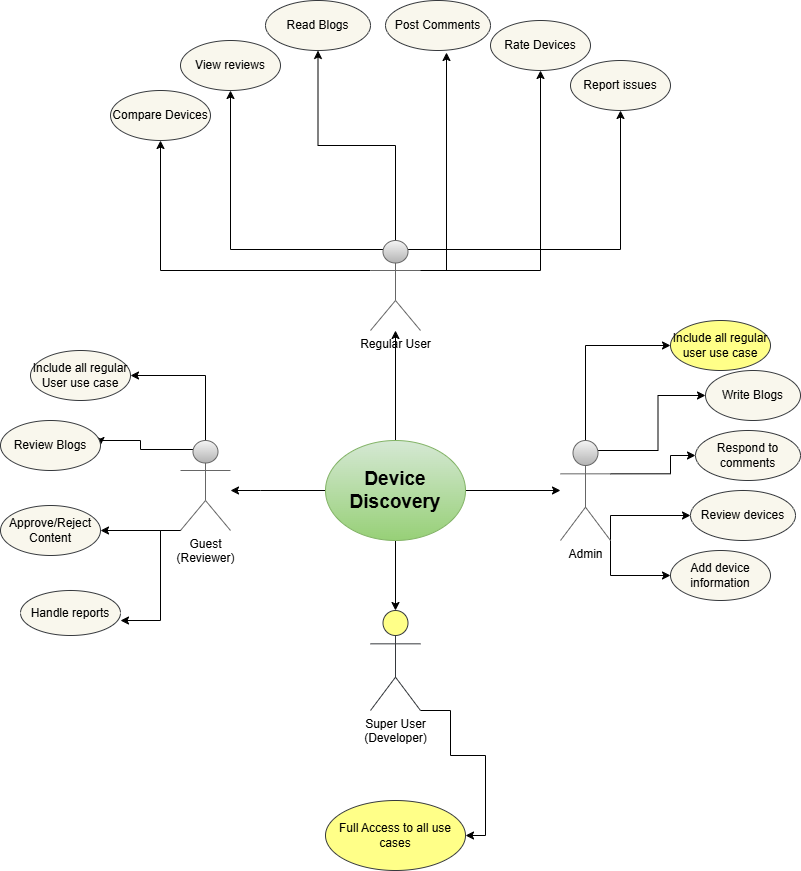

The diagram above was exported from draw.io. Its source (the exported page's mxGraphModel, read from the mxfile embedded in the PNG):
<mxGraphModel dx="1434" dy="780" grid="1" gridSize="10" guides="1" tooltips="1" connect="1" arrows="1" fold="1" page="1" pageScale="1" pageWidth="850" pageHeight="1100" background="#FFFFFF" math="0" shadow="0">
  <root>
    <mxCell id="0" />
    <mxCell id="1" parent="0" />
    <mxCell id="kcubvMJgGnevlxu2ZduL-10" value="" style="edgeStyle=orthogonalEdgeStyle;rounded=0;orthogonalLoop=1;jettySize=auto;html=1;" edge="1" parent="1" source="kcubvMJgGnevlxu2ZduL-1" target="kcubvMJgGnevlxu2ZduL-8">
      <mxGeometry relative="1" as="geometry">
        <Array as="points">
          <mxPoint x="290" y="510" />
          <mxPoint x="290" y="510" />
        </Array>
      </mxGeometry>
    </mxCell>
    <mxCell id="kcubvMJgGnevlxu2ZduL-11" value="" style="edgeStyle=orthogonalEdgeStyle;rounded=0;orthogonalLoop=1;jettySize=auto;html=1;" edge="1" parent="1" source="kcubvMJgGnevlxu2ZduL-1" target="kcubvMJgGnevlxu2ZduL-6">
      <mxGeometry relative="1" as="geometry" />
    </mxCell>
    <mxCell id="kcubvMJgGnevlxu2ZduL-12" value="" style="edgeStyle=orthogonalEdgeStyle;rounded=0;orthogonalLoop=1;jettySize=auto;html=1;" edge="1" parent="1" source="kcubvMJgGnevlxu2ZduL-1" target="kcubvMJgGnevlxu2ZduL-7">
      <mxGeometry relative="1" as="geometry" />
    </mxCell>
    <mxCell id="kcubvMJgGnevlxu2ZduL-13" value="" style="edgeStyle=orthogonalEdgeStyle;rounded=0;orthogonalLoop=1;jettySize=auto;html=1;" edge="1" parent="1" source="kcubvMJgGnevlxu2ZduL-1" target="kcubvMJgGnevlxu2ZduL-9">
      <mxGeometry relative="1" as="geometry" />
    </mxCell>
    <mxCell id="kcubvMJgGnevlxu2ZduL-1" value="&lt;b&gt;&lt;font style=&quot;font-size: 19px;&quot;&gt;Device&lt;/font&gt;&lt;/b&gt;&lt;div&gt;&lt;b&gt;&lt;font style=&quot;font-size: 19px;&quot;&gt;Discovery&lt;/font&gt;&lt;/b&gt;&lt;/div&gt;" style="ellipse;whiteSpace=wrap;html=1;fillColor=#d5e8d4;strokeColor=#82b366;gradientColor=#97d077;" vertex="1" parent="1">
      <mxGeometry x="355" y="460" width="140" height="100" as="geometry" />
    </mxCell>
    <mxCell id="kcubvMJgGnevlxu2ZduL-50" style="edgeStyle=orthogonalEdgeStyle;rounded=0;orthogonalLoop=1;jettySize=auto;html=1;exitX=0.5;exitY=0;exitDx=0;exitDy=0;exitPerimeter=0;entryX=0;entryY=0.5;entryDx=0;entryDy=0;" edge="1" parent="1" source="kcubvMJgGnevlxu2ZduL-6" target="kcubvMJgGnevlxu2ZduL-20">
      <mxGeometry relative="1" as="geometry" />
    </mxCell>
    <mxCell id="kcubvMJgGnevlxu2ZduL-51" style="edgeStyle=orthogonalEdgeStyle;rounded=0;orthogonalLoop=1;jettySize=auto;html=1;exitX=0.75;exitY=0.1;exitDx=0;exitDy=0;exitPerimeter=0;entryX=0;entryY=0.5;entryDx=0;entryDy=0;" edge="1" parent="1" source="kcubvMJgGnevlxu2ZduL-6" target="kcubvMJgGnevlxu2ZduL-21">
      <mxGeometry relative="1" as="geometry" />
    </mxCell>
    <mxCell id="kcubvMJgGnevlxu2ZduL-52" style="edgeStyle=orthogonalEdgeStyle;rounded=0;orthogonalLoop=1;jettySize=auto;html=1;exitX=1;exitY=0.3333333333333333;exitDx=0;exitDy=0;exitPerimeter=0;entryX=0;entryY=0.5;entryDx=0;entryDy=0;" edge="1" parent="1" source="kcubvMJgGnevlxu2ZduL-6" target="kcubvMJgGnevlxu2ZduL-22">
      <mxGeometry relative="1" as="geometry">
        <Array as="points">
          <mxPoint x="700" y="493" />
          <mxPoint x="700" y="475" />
        </Array>
      </mxGeometry>
    </mxCell>
    <mxCell id="kcubvMJgGnevlxu2ZduL-53" style="edgeStyle=orthogonalEdgeStyle;rounded=0;orthogonalLoop=1;jettySize=auto;html=1;exitX=1;exitY=1;exitDx=0;exitDy=0;exitPerimeter=0;entryX=0;entryY=0.5;entryDx=0;entryDy=0;" edge="1" parent="1" source="kcubvMJgGnevlxu2ZduL-6" target="kcubvMJgGnevlxu2ZduL-23">
      <mxGeometry relative="1" as="geometry">
        <Array as="points">
          <mxPoint x="640" y="535" />
        </Array>
      </mxGeometry>
    </mxCell>
    <mxCell id="kcubvMJgGnevlxu2ZduL-54" style="edgeStyle=orthogonalEdgeStyle;rounded=0;orthogonalLoop=1;jettySize=auto;html=1;exitX=1;exitY=1;exitDx=0;exitDy=0;exitPerimeter=0;entryX=0;entryY=0.5;entryDx=0;entryDy=0;" edge="1" parent="1" source="kcubvMJgGnevlxu2ZduL-6" target="kcubvMJgGnevlxu2ZduL-24">
      <mxGeometry relative="1" as="geometry" />
    </mxCell>
    <mxCell id="kcubvMJgGnevlxu2ZduL-6" value="Admin" style="shape=umlActor;verticalLabelPosition=bottom;verticalAlign=top;html=1;fillColor=#f5f5f5;strokeColor=#666666;gradientColor=#b3b3b3;" vertex="1" parent="1">
      <mxGeometry x="590" y="460" width="50" height="100" as="geometry" />
    </mxCell>
    <mxCell id="kcubvMJgGnevlxu2ZduL-37" style="edgeStyle=orthogonalEdgeStyle;rounded=0;orthogonalLoop=1;jettySize=auto;html=1;exitX=0;exitY=0.3333333333333333;exitDx=0;exitDy=0;exitPerimeter=0;entryX=0.5;entryY=1;entryDx=0;entryDy=0;" edge="1" parent="1" source="kcubvMJgGnevlxu2ZduL-7" target="kcubvMJgGnevlxu2ZduL-17">
      <mxGeometry relative="1" as="geometry" />
    </mxCell>
    <mxCell id="kcubvMJgGnevlxu2ZduL-38" style="edgeStyle=orthogonalEdgeStyle;rounded=0;orthogonalLoop=1;jettySize=auto;html=1;exitX=0.25;exitY=0.1;exitDx=0;exitDy=0;exitPerimeter=0;entryX=0.5;entryY=1;entryDx=0;entryDy=0;" edge="1" parent="1" source="kcubvMJgGnevlxu2ZduL-7" target="kcubvMJgGnevlxu2ZduL-14">
      <mxGeometry relative="1" as="geometry" />
    </mxCell>
    <mxCell id="kcubvMJgGnevlxu2ZduL-39" style="edgeStyle=orthogonalEdgeStyle;rounded=0;orthogonalLoop=1;jettySize=auto;html=1;exitX=0.5;exitY=0;exitDx=0;exitDy=0;exitPerimeter=0;entryX=0.5;entryY=1;entryDx=0;entryDy=0;" edge="1" parent="1" source="kcubvMJgGnevlxu2ZduL-7" target="kcubvMJgGnevlxu2ZduL-19">
      <mxGeometry relative="1" as="geometry" />
    </mxCell>
    <mxCell id="kcubvMJgGnevlxu2ZduL-43" style="edgeStyle=orthogonalEdgeStyle;rounded=0;orthogonalLoop=1;jettySize=auto;html=1;exitX=0.75;exitY=0.1;exitDx=0;exitDy=0;exitPerimeter=0;entryX=0.5;entryY=1;entryDx=0;entryDy=0;" edge="1" parent="1" source="kcubvMJgGnevlxu2ZduL-7" target="kcubvMJgGnevlxu2ZduL-18">
      <mxGeometry relative="1" as="geometry" />
    </mxCell>
    <mxCell id="kcubvMJgGnevlxu2ZduL-44" style="edgeStyle=orthogonalEdgeStyle;rounded=0;orthogonalLoop=1;jettySize=auto;html=1;exitX=1;exitY=0.3333333333333333;exitDx=0;exitDy=0;exitPerimeter=0;entryX=0.5;entryY=1;entryDx=0;entryDy=0;" edge="1" parent="1" source="kcubvMJgGnevlxu2ZduL-7" target="kcubvMJgGnevlxu2ZduL-16">
      <mxGeometry relative="1" as="geometry" />
    </mxCell>
    <mxCell id="kcubvMJgGnevlxu2ZduL-7" value="Regular User" style="shape=umlActor;verticalLabelPosition=bottom;verticalAlign=top;html=1;fillColor=#f5f5f5;strokeColor=#666666;gradientColor=#b3b3b3;" vertex="1" parent="1">
      <mxGeometry x="400" y="260" width="50" height="90" as="geometry" />
    </mxCell>
    <mxCell id="kcubvMJgGnevlxu2ZduL-46" style="edgeStyle=orthogonalEdgeStyle;rounded=0;orthogonalLoop=1;jettySize=auto;html=1;exitX=0.5;exitY=0;exitDx=0;exitDy=0;exitPerimeter=0;entryX=1;entryY=0.5;entryDx=0;entryDy=0;" edge="1" parent="1" source="kcubvMJgGnevlxu2ZduL-8" target="kcubvMJgGnevlxu2ZduL-28">
      <mxGeometry relative="1" as="geometry" />
    </mxCell>
    <mxCell id="kcubvMJgGnevlxu2ZduL-47" style="edgeStyle=orthogonalEdgeStyle;rounded=0;orthogonalLoop=1;jettySize=auto;html=1;exitX=0.25;exitY=0.1;exitDx=0;exitDy=0;exitPerimeter=0;entryX=1;entryY=0.5;entryDx=0;entryDy=0;" edge="1" parent="1" source="kcubvMJgGnevlxu2ZduL-8" target="kcubvMJgGnevlxu2ZduL-29">
      <mxGeometry relative="1" as="geometry">
        <Array as="points">
          <mxPoint x="170" y="469" />
          <mxPoint x="170" y="460" />
          <mxPoint x="130" y="460" />
        </Array>
      </mxGeometry>
    </mxCell>
    <mxCell id="kcubvMJgGnevlxu2ZduL-48" style="edgeStyle=orthogonalEdgeStyle;rounded=0;orthogonalLoop=1;jettySize=auto;html=1;exitX=0;exitY=1;exitDx=0;exitDy=0;exitPerimeter=0;entryX=1;entryY=0.5;entryDx=0;entryDy=0;" edge="1" parent="1" source="kcubvMJgGnevlxu2ZduL-8" target="kcubvMJgGnevlxu2ZduL-30">
      <mxGeometry relative="1" as="geometry">
        <Array as="points">
          <mxPoint x="190" y="550" />
          <mxPoint x="190" y="550" />
        </Array>
      </mxGeometry>
    </mxCell>
    <mxCell id="kcubvMJgGnevlxu2ZduL-8" value="Guest&lt;div&gt;(Reviewer)&lt;/div&gt;" style="shape=umlActor;verticalLabelPosition=bottom;verticalAlign=top;html=1;fillColor=#f5f5f5;strokeColor=#666666;gradientColor=#b3b3b3;" vertex="1" parent="1">
      <mxGeometry x="210" y="460" width="50" height="90" as="geometry" />
    </mxCell>
    <mxCell id="kcubvMJgGnevlxu2ZduL-56" style="edgeStyle=orthogonalEdgeStyle;rounded=0;orthogonalLoop=1;jettySize=auto;html=1;exitX=1;exitY=1;exitDx=0;exitDy=0;exitPerimeter=0;entryX=1;entryY=0.5;entryDx=0;entryDy=0;" edge="1" parent="1" source="kcubvMJgGnevlxu2ZduL-9" target="kcubvMJgGnevlxu2ZduL-32">
      <mxGeometry relative="1" as="geometry">
        <Array as="points">
          <mxPoint x="480" y="730" />
          <mxPoint x="480" y="775" />
          <mxPoint x="515" y="775" />
          <mxPoint x="515" y="855" />
        </Array>
      </mxGeometry>
    </mxCell>
    <mxCell id="kcubvMJgGnevlxu2ZduL-9" value="Super User&lt;div&gt;(Developer)&lt;/div&gt;" style="shape=umlActor;verticalLabelPosition=bottom;verticalAlign=top;html=1;fillColor=#ffff88;strokeColor=#36393d;" vertex="1" parent="1">
      <mxGeometry x="400" y="630" width="50" height="100" as="geometry" />
    </mxCell>
    <mxCell id="kcubvMJgGnevlxu2ZduL-14" value="View reviews" style="ellipse;whiteSpace=wrap;html=1;perimeterSpacing=0;fillColor=#f9f7ed;strokeColor=#36393d;" vertex="1" parent="1">
      <mxGeometry x="210" y="60" width="100" height="50" as="geometry" />
    </mxCell>
    <mxCell id="kcubvMJgGnevlxu2ZduL-15" value="Post Comments" style="ellipse;whiteSpace=wrap;html=1;perimeterSpacing=0;fillColor=#f9f7ed;strokeColor=#36393d;" vertex="1" parent="1">
      <mxGeometry x="415" y="20" width="105" height="50" as="geometry" />
    </mxCell>
    <mxCell id="kcubvMJgGnevlxu2ZduL-16" value="Rate Devices" style="ellipse;whiteSpace=wrap;html=1;perimeterSpacing=0;fillColor=#f9f7ed;strokeColor=#36393d;" vertex="1" parent="1">
      <mxGeometry x="520" y="40" width="100" height="50" as="geometry" />
    </mxCell>
    <mxCell id="kcubvMJgGnevlxu2ZduL-17" value="Compare Devices" style="ellipse;whiteSpace=wrap;html=1;perimeterSpacing=0;fillColor=#f9f7ed;strokeColor=#36393d;" vertex="1" parent="1">
      <mxGeometry x="140" y="110" width="100" height="50" as="geometry" />
    </mxCell>
    <mxCell id="kcubvMJgGnevlxu2ZduL-18" value="Report issues" style="ellipse;whiteSpace=wrap;html=1;perimeterSpacing=0;fillColor=#f9f7ed;strokeColor=#36393d;" vertex="1" parent="1">
      <mxGeometry x="600" y="80" width="100" height="50" as="geometry" />
    </mxCell>
    <mxCell id="kcubvMJgGnevlxu2ZduL-19" value="Read Blogs" style="ellipse;whiteSpace=wrap;html=1;perimeterSpacing=0;fillColor=#f9f7ed;strokeColor=#36393d;" vertex="1" parent="1">
      <mxGeometry x="295" y="20" width="105" height="50" as="geometry" />
    </mxCell>
    <mxCell id="kcubvMJgGnevlxu2ZduL-20" value="Include all regular user use case" style="ellipse;whiteSpace=wrap;html=1;fillColor=#ffff88;strokeColor=#36393d;" vertex="1" parent="1">
      <mxGeometry x="700" y="340" width="100" height="50" as="geometry" />
    </mxCell>
    <mxCell id="kcubvMJgGnevlxu2ZduL-21" value="Write Blogs" style="ellipse;whiteSpace=wrap;html=1;fillColor=#f9f7ed;strokeColor=#36393d;" vertex="1" parent="1">
      <mxGeometry x="735" y="390" width="95" height="50" as="geometry" />
    </mxCell>
    <mxCell id="kcubvMJgGnevlxu2ZduL-22" value="Respond to comments" style="ellipse;whiteSpace=wrap;html=1;fillColor=#f9f7ed;strokeColor=#36393d;" vertex="1" parent="1">
      <mxGeometry x="725" y="450" width="105" height="50" as="geometry" />
    </mxCell>
    <mxCell id="kcubvMJgGnevlxu2ZduL-23" value="Review devices" style="ellipse;whiteSpace=wrap;html=1;fillColor=#f9f7ed;strokeColor=#36393d;" vertex="1" parent="1">
      <mxGeometry x="720" y="510" width="105" height="50" as="geometry" />
    </mxCell>
    <mxCell id="kcubvMJgGnevlxu2ZduL-24" value="Add device information" style="ellipse;whiteSpace=wrap;html=1;fillColor=#f9f7ed;strokeColor=#36393d;" vertex="1" parent="1">
      <mxGeometry x="700" y="570" width="100" height="50" as="geometry" />
    </mxCell>
    <mxCell id="kcubvMJgGnevlxu2ZduL-28" value="Include all regular User use case" style="ellipse;whiteSpace=wrap;html=1;fillColor=#f9f7ed;strokeColor=#36393d;" vertex="1" parent="1">
      <mxGeometry x="60" y="370" width="100" height="50" as="geometry" />
    </mxCell>
    <mxCell id="kcubvMJgGnevlxu2ZduL-29" value="Review Blogs" style="ellipse;whiteSpace=wrap;html=1;fillColor=#f9f7ed;strokeColor=#36393d;" vertex="1" parent="1">
      <mxGeometry x="30" y="440" width="100" height="50" as="geometry" />
    </mxCell>
    <mxCell id="kcubvMJgGnevlxu2ZduL-30" value="Approve/Reject Content" style="ellipse;whiteSpace=wrap;html=1;fillColor=#f9f7ed;strokeColor=#36393d;" vertex="1" parent="1">
      <mxGeometry x="30" y="525" width="100" height="50" as="geometry" />
    </mxCell>
    <mxCell id="kcubvMJgGnevlxu2ZduL-31" value="Handle reports" style="ellipse;whiteSpace=wrap;html=1;fillColor=#f9f7ed;strokeColor=#36393d;" vertex="1" parent="1">
      <mxGeometry x="50" y="610" width="100" height="45" as="geometry" />
    </mxCell>
    <mxCell id="kcubvMJgGnevlxu2ZduL-32" value="Full Access to all use cases" style="ellipse;whiteSpace=wrap;html=1;fillColor=#ffff88;strokeColor=#36393d;" vertex="1" parent="1">
      <mxGeometry x="355" y="820" width="140" height="70" as="geometry" />
    </mxCell>
    <mxCell id="kcubvMJgGnevlxu2ZduL-45" style="edgeStyle=orthogonalEdgeStyle;rounded=0;orthogonalLoop=1;jettySize=auto;html=1;exitX=1;exitY=0.3333333333333333;exitDx=0;exitDy=0;exitPerimeter=0;entryX=0.581;entryY=1.04;entryDx=0;entryDy=0;entryPerimeter=0;" edge="1" parent="1" source="kcubvMJgGnevlxu2ZduL-7" target="kcubvMJgGnevlxu2ZduL-15">
      <mxGeometry relative="1" as="geometry" />
    </mxCell>
    <mxCell id="kcubvMJgGnevlxu2ZduL-49" style="edgeStyle=orthogonalEdgeStyle;rounded=0;orthogonalLoop=1;jettySize=auto;html=1;exitX=0;exitY=1;exitDx=0;exitDy=0;exitPerimeter=0;entryX=1;entryY=0.667;entryDx=0;entryDy=0;entryPerimeter=0;" edge="1" parent="1" source="kcubvMJgGnevlxu2ZduL-8" target="kcubvMJgGnevlxu2ZduL-31">
      <mxGeometry relative="1" as="geometry">
        <Array as="points">
          <mxPoint x="190" y="550" />
          <mxPoint x="190" y="640" />
        </Array>
      </mxGeometry>
    </mxCell>
  </root>
</mxGraphModel>